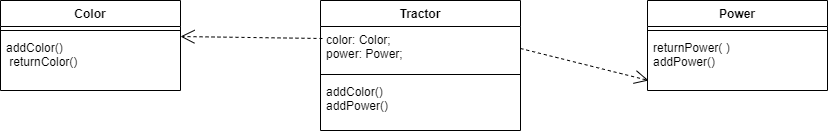

The diagram above was exported from draw.io. Its source (the exported page's mxGraphModel, read from the mxfile embedded in the PNG):
<mxGraphModel dx="880" dy="484" grid="1" gridSize="10" guides="1" tooltips="1" connect="1" arrows="1" fold="1" page="1" pageScale="1" pageWidth="827" pageHeight="1169" math="0" shadow="0">
  <root>
    <mxCell id="0" />
    <mxCell id="1" parent="0" />
    <mxCell id="PW3zjwcIHPpF5-JO4NvH-1" value="Tractor" style="swimlane;fontStyle=1;align=center;verticalAlign=top;childLayout=stackLayout;horizontal=1;startSize=26;horizontalStack=0;resizeParent=1;resizeParentMax=0;resizeLast=0;collapsible=1;marginBottom=0;" vertex="1" parent="1">
      <mxGeometry x="320" width="200" height="130" as="geometry" />
    </mxCell>
    <mxCell id="PW3zjwcIHPpF5-JO4NvH-2" value="color: Color;&#10;power: Power;" style="text;strokeColor=none;fillColor=none;align=left;verticalAlign=top;spacingLeft=4;spacingRight=4;overflow=hidden;rotatable=0;points=[[0,0.5],[1,0.5]];portConstraint=eastwest;" vertex="1" parent="PW3zjwcIHPpF5-JO4NvH-1">
      <mxGeometry y="26" width="200" height="44" as="geometry" />
    </mxCell>
    <mxCell id="PW3zjwcIHPpF5-JO4NvH-3" value="" style="line;strokeWidth=1;fillColor=none;align=left;verticalAlign=middle;spacingTop=-1;spacingLeft=3;spacingRight=3;rotatable=0;labelPosition=right;points=[];portConstraint=eastwest;strokeColor=inherit;" vertex="1" parent="PW3zjwcIHPpF5-JO4NvH-1">
      <mxGeometry y="70" width="200" height="8" as="geometry" />
    </mxCell>
    <mxCell id="PW3zjwcIHPpF5-JO4NvH-4" value="addColor()&#10;addPower()" style="text;strokeColor=none;fillColor=none;align=left;verticalAlign=top;spacingLeft=4;spacingRight=4;overflow=hidden;rotatable=0;points=[[0,0.5],[1,0.5]];portConstraint=eastwest;" vertex="1" parent="PW3zjwcIHPpF5-JO4NvH-1">
      <mxGeometry y="78" width="200" height="52" as="geometry" />
    </mxCell>
    <mxCell id="PW3zjwcIHPpF5-JO4NvH-5" value="Color" style="swimlane;fontStyle=1;align=center;verticalAlign=top;childLayout=stackLayout;horizontal=1;startSize=26;horizontalStack=0;resizeParent=1;resizeParentMax=0;resizeLast=0;collapsible=1;marginBottom=0;" vertex="1" parent="1">
      <mxGeometry width="180" height="90" as="geometry" />
    </mxCell>
    <mxCell id="PW3zjwcIHPpF5-JO4NvH-7" value="" style="line;strokeWidth=1;fillColor=none;align=left;verticalAlign=middle;spacingTop=-1;spacingLeft=3;spacingRight=3;rotatable=0;labelPosition=right;points=[];portConstraint=eastwest;strokeColor=inherit;" vertex="1" parent="PW3zjwcIHPpF5-JO4NvH-5">
      <mxGeometry y="26" width="180" height="8" as="geometry" />
    </mxCell>
    <mxCell id="PW3zjwcIHPpF5-JO4NvH-8" value="addColor()&#10; returnColor()" style="text;strokeColor=none;fillColor=none;align=left;verticalAlign=top;spacingLeft=4;spacingRight=4;overflow=hidden;rotatable=0;points=[[0,0.5],[1,0.5]];portConstraint=eastwest;" vertex="1" parent="PW3zjwcIHPpF5-JO4NvH-5">
      <mxGeometry y="34" width="180" height="56" as="geometry" />
    </mxCell>
    <mxCell id="PW3zjwcIHPpF5-JO4NvH-9" value="Power" style="swimlane;fontStyle=1;align=center;verticalAlign=top;childLayout=stackLayout;horizontal=1;startSize=26;horizontalStack=0;resizeParent=1;resizeParentMax=0;resizeLast=0;collapsible=1;marginBottom=0;" vertex="1" parent="1">
      <mxGeometry x="647" width="180" height="90" as="geometry" />
    </mxCell>
    <mxCell id="PW3zjwcIHPpF5-JO4NvH-10" value="" style="line;strokeWidth=1;fillColor=none;align=left;verticalAlign=middle;spacingTop=-1;spacingLeft=3;spacingRight=3;rotatable=0;labelPosition=right;points=[];portConstraint=eastwest;strokeColor=inherit;" vertex="1" parent="PW3zjwcIHPpF5-JO4NvH-9">
      <mxGeometry y="26" width="180" height="8" as="geometry" />
    </mxCell>
    <mxCell id="PW3zjwcIHPpF5-JO4NvH-11" value="returnPower( )&#10;addPower()" style="text;strokeColor=none;fillColor=none;align=left;verticalAlign=top;spacingLeft=4;spacingRight=4;overflow=hidden;rotatable=0;points=[[0,0.5],[1,0.5]];portConstraint=eastwest;" vertex="1" parent="PW3zjwcIHPpF5-JO4NvH-9">
      <mxGeometry y="34" width="180" height="56" as="geometry" />
    </mxCell>
    <mxCell id="PW3zjwcIHPpF5-JO4NvH-13" value="" style="endArrow=open;endSize=12;dashed=1;html=1;rounded=0;entryX=0.006;entryY=0.821;entryDx=0;entryDy=0;entryPerimeter=0;exitX=1;exitY=0.5;exitDx=0;exitDy=0;" edge="1" parent="1" source="PW3zjwcIHPpF5-JO4NvH-2" target="PW3zjwcIHPpF5-JO4NvH-11">
      <mxGeometry x="-0.25" y="50" width="160" relative="1" as="geometry">
        <mxPoint x="510" y="150" as="sourcePoint" />
        <mxPoint x="670" y="150" as="targetPoint" />
        <mxPoint as="offset" />
      </mxGeometry>
    </mxCell>
    <mxCell id="PW3zjwcIHPpF5-JO4NvH-12" value="" style="endArrow=open;endSize=12;dashed=1;html=1;rounded=0;exitX=0.01;exitY=0.273;exitDx=0;exitDy=0;exitPerimeter=0;entryX=1;entryY=0.036;entryDx=0;entryDy=0;entryPerimeter=0;" edge="1" parent="1" source="PW3zjwcIHPpF5-JO4NvH-2" target="PW3zjwcIHPpF5-JO4NvH-8">
      <mxGeometry x="0.125" y="-40" width="160" relative="1" as="geometry">
        <mxPoint x="130" y="210" as="sourcePoint" />
        <mxPoint x="290" y="210" as="targetPoint" />
        <Array as="points" />
        <mxPoint as="offset" />
      </mxGeometry>
    </mxCell>
  </root>
</mxGraphModel>